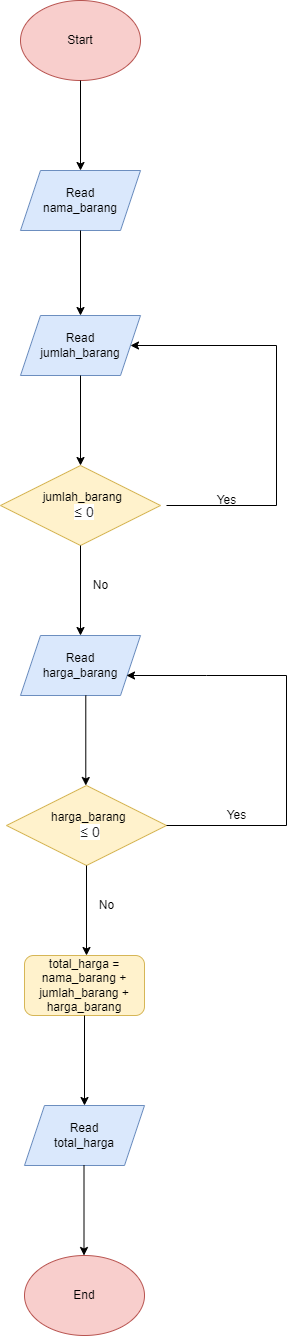

The diagram above was exported from draw.io. Its source (the exported page's mxGraphModel, read from the mxfile embedded in the PNG):
<mxGraphModel dx="782" dy="539" grid="1" gridSize="10" guides="1" tooltips="1" connect="1" arrows="1" fold="1" page="1" pageScale="1" pageWidth="827" pageHeight="1169" math="0" shadow="0">
  <root>
    <mxCell id="WIyWlLk6GJQsqaUBKTNV-0" />
    <mxCell id="WIyWlLk6GJQsqaUBKTNV-1" parent="WIyWlLk6GJQsqaUBKTNV-0" />
    <mxCell id="WvCHVKAIQRTFtk2epNN5-0" value="" style="ellipse;whiteSpace=wrap;html=1;fillColor=#f8cecc;strokeColor=#b85450;" parent="WIyWlLk6GJQsqaUBKTNV-1" vertex="1">
      <mxGeometry x="354" y="85" width="120" height="80" as="geometry" />
    </mxCell>
    <mxCell id="WvCHVKAIQRTFtk2epNN5-1" value="Start" style="text;html=1;strokeColor=none;fillColor=none;align=center;verticalAlign=middle;whiteSpace=wrap;rounded=0;" parent="WIyWlLk6GJQsqaUBKTNV-1" vertex="1">
      <mxGeometry x="384" y="110" width="60" height="30" as="geometry" />
    </mxCell>
    <mxCell id="WvCHVKAIQRTFtk2epNN5-2" value="" style="shape=parallelogram;perimeter=parallelogramPerimeter;whiteSpace=wrap;html=1;fixedSize=1;fillColor=#dae8fc;strokeColor=#6c8ebf;" parent="WIyWlLk6GJQsqaUBKTNV-1" vertex="1">
      <mxGeometry x="354" y="255" width="120" height="60" as="geometry" />
    </mxCell>
    <mxCell id="WvCHVKAIQRTFtk2epNN5-3" value="" style="endArrow=classic;html=1;rounded=0;exitX=0.5;exitY=1;exitDx=0;exitDy=0;entryX=0.5;entryY=0;entryDx=0;entryDy=0;" parent="WIyWlLk6GJQsqaUBKTNV-1" source="WvCHVKAIQRTFtk2epNN5-0" target="WvCHVKAIQRTFtk2epNN5-2" edge="1">
      <mxGeometry width="50" height="50" relative="1" as="geometry">
        <mxPoint x="394" y="245" as="sourcePoint" />
        <mxPoint x="444" y="195" as="targetPoint" />
      </mxGeometry>
    </mxCell>
    <mxCell id="WvCHVKAIQRTFtk2epNN5-6" value="" style="shape=parallelogram;perimeter=parallelogramPerimeter;whiteSpace=wrap;html=1;fixedSize=1;fillColor=#dae8fc;strokeColor=#6c8ebf;" parent="WIyWlLk6GJQsqaUBKTNV-1" vertex="1">
      <mxGeometry x="354" y="720" width="120" height="60" as="geometry" />
    </mxCell>
    <mxCell id="WvCHVKAIQRTFtk2epNN5-8" value="Read nama_barang" style="text;html=1;strokeColor=none;fillColor=none;align=center;verticalAlign=middle;whiteSpace=wrap;rounded=0;" parent="WIyWlLk6GJQsqaUBKTNV-1" vertex="1">
      <mxGeometry x="384" y="270" width="60" height="30" as="geometry" />
    </mxCell>
    <mxCell id="WvCHVKAIQRTFtk2epNN5-10" value="Read harga_barang" style="text;html=1;strokeColor=none;fillColor=none;align=center;verticalAlign=middle;whiteSpace=wrap;rounded=0;" parent="WIyWlLk6GJQsqaUBKTNV-1" vertex="1">
      <mxGeometry x="384" y="735" width="60" height="30" as="geometry" />
    </mxCell>
    <mxCell id="WvCHVKAIQRTFtk2epNN5-12" value="total_harga = nama_barang + jumlah_barang + harga_barang" style="rounded=1;whiteSpace=wrap;html=1;fillColor=#fff2cc;strokeColor=#d6b656;" parent="WIyWlLk6GJQsqaUBKTNV-1" vertex="1">
      <mxGeometry x="358" y="1040" width="120" height="60" as="geometry" />
    </mxCell>
    <mxCell id="WvCHVKAIQRTFtk2epNN5-13" value="" style="shape=parallelogram;perimeter=parallelogramPerimeter;whiteSpace=wrap;html=1;fixedSize=1;fillColor=#dae8fc;strokeColor=#6c8ebf;" parent="WIyWlLk6GJQsqaUBKTNV-1" vertex="1">
      <mxGeometry x="358" y="1190" width="120" height="60" as="geometry" />
    </mxCell>
    <mxCell id="WvCHVKAIQRTFtk2epNN5-14" value="" style="endArrow=classic;html=1;rounded=0;exitX=0.5;exitY=1;exitDx=0;exitDy=0;entryX=0.5;entryY=0;entryDx=0;entryDy=0;" parent="WIyWlLk6GJQsqaUBKTNV-1" target="WvCHVKAIQRTFtk2epNN5-13" edge="1">
      <mxGeometry width="50" height="50" relative="1" as="geometry">
        <mxPoint x="418" y="1100" as="sourcePoint" />
        <mxPoint x="448" y="1130" as="targetPoint" />
      </mxGeometry>
    </mxCell>
    <mxCell id="WvCHVKAIQRTFtk2epNN5-15" value="Read total_harga" style="text;html=1;strokeColor=none;fillColor=none;align=center;verticalAlign=middle;whiteSpace=wrap;rounded=0;" parent="WIyWlLk6GJQsqaUBKTNV-1" vertex="1">
      <mxGeometry x="388" y="1205" width="60" height="30" as="geometry" />
    </mxCell>
    <mxCell id="WvCHVKAIQRTFtk2epNN5-16" value="" style="endArrow=classic;html=1;rounded=0;exitX=0.5;exitY=1;exitDx=0;exitDy=0;entryX=0.5;entryY=0;entryDx=0;entryDy=0;" parent="WIyWlLk6GJQsqaUBKTNV-1" edge="1">
      <mxGeometry width="50" height="50" relative="1" as="geometry">
        <mxPoint x="417.5" y="1250" as="sourcePoint" />
        <mxPoint x="417.5" y="1340" as="targetPoint" />
      </mxGeometry>
    </mxCell>
    <mxCell id="WvCHVKAIQRTFtk2epNN5-17" value="" style="ellipse;whiteSpace=wrap;html=1;fillColor=#f8cecc;strokeColor=#b85450;" parent="WIyWlLk6GJQsqaUBKTNV-1" vertex="1">
      <mxGeometry x="358" y="1340" width="120" height="80" as="geometry" />
    </mxCell>
    <mxCell id="WvCHVKAIQRTFtk2epNN5-18" value="End" style="text;html=1;strokeColor=none;fillColor=none;align=center;verticalAlign=middle;whiteSpace=wrap;rounded=0;" parent="WIyWlLk6GJQsqaUBKTNV-1" vertex="1">
      <mxGeometry x="388" y="1365" width="60" height="30" as="geometry" />
    </mxCell>
    <mxCell id="mbnvK9YiBjqdGNtYN4k6-2" value="" style="shape=parallelogram;perimeter=parallelogramPerimeter;whiteSpace=wrap;html=1;fixedSize=1;fillColor=#dae8fc;strokeColor=#6c8ebf;" parent="WIyWlLk6GJQsqaUBKTNV-1" vertex="1">
      <mxGeometry x="354" y="400" width="120" height="60" as="geometry" />
    </mxCell>
    <mxCell id="mbnvK9YiBjqdGNtYN4k6-3" value="Read jumlah_barang" style="text;html=1;strokeColor=none;fillColor=none;align=center;verticalAlign=middle;whiteSpace=wrap;rounded=0;" parent="WIyWlLk6GJQsqaUBKTNV-1" vertex="1">
      <mxGeometry x="384" y="415" width="60" height="30" as="geometry" />
    </mxCell>
    <mxCell id="mbnvK9YiBjqdGNtYN4k6-4" value="" style="rhombus;whiteSpace=wrap;html=1;fillColor=#fff2cc;strokeColor=#d6b656;" parent="WIyWlLk6GJQsqaUBKTNV-1" vertex="1">
      <mxGeometry x="334" y="550" width="160" height="80" as="geometry" />
    </mxCell>
    <mxCell id="mbnvK9YiBjqdGNtYN4k6-6" value="jumlah_barang&amp;nbsp;&lt;br&gt;&lt;span style=&quot;color: rgb(32, 33, 36); font-family: arial, sans-serif; font-size: 14px; text-align: left; background-color: rgb(255, 255, 255);&quot;&gt;≤ 0&lt;/span&gt;" style="text;html=1;strokeColor=none;fillColor=none;align=center;verticalAlign=middle;whiteSpace=wrap;rounded=0;" parent="WIyWlLk6GJQsqaUBKTNV-1" vertex="1">
      <mxGeometry x="368" y="575" width="100" height="30" as="geometry" />
    </mxCell>
    <mxCell id="mbnvK9YiBjqdGNtYN4k6-7" value="" style="endArrow=classic;html=1;rounded=0;exitX=0.5;exitY=1;exitDx=0;exitDy=0;entryX=0.5;entryY=0;entryDx=0;entryDy=0;" parent="WIyWlLk6GJQsqaUBKTNV-1" edge="1">
      <mxGeometry width="50" height="50" relative="1" as="geometry">
        <mxPoint x="414.0000000000002" y="460.0000000000001" as="sourcePoint" />
        <mxPoint x="414.0000000000002" y="550" as="targetPoint" />
      </mxGeometry>
    </mxCell>
    <mxCell id="mbnvK9YiBjqdGNtYN4k6-9" value="" style="endArrow=classic;html=1;rounded=0;exitX=0.5;exitY=1;exitDx=0;exitDy=0;" parent="WIyWlLk6GJQsqaUBKTNV-1" edge="1">
      <mxGeometry width="50" height="50" relative="1" as="geometry">
        <mxPoint x="414.0000000000002" y="315" as="sourcePoint" />
        <mxPoint x="414" y="400" as="targetPoint" />
      </mxGeometry>
    </mxCell>
    <mxCell id="mbnvK9YiBjqdGNtYN4k6-11" value="" style="endArrow=classic;html=1;rounded=0;exitX=0.5;exitY=1;exitDx=0;exitDy=0;entryX=0.5;entryY=0;entryDx=0;entryDy=0;" parent="WIyWlLk6GJQsqaUBKTNV-1" edge="1">
      <mxGeometry width="50" height="50" relative="1" as="geometry">
        <mxPoint x="414.0000000000002" y="630" as="sourcePoint" />
        <mxPoint x="414.0000000000002" y="720" as="targetPoint" />
      </mxGeometry>
    </mxCell>
    <mxCell id="mbnvK9YiBjqdGNtYN4k6-12" value="No" style="text;html=1;align=center;verticalAlign=middle;resizable=0;points=[];autosize=1;strokeColor=none;fillColor=none;" parent="WIyWlLk6GJQsqaUBKTNV-1" vertex="1">
      <mxGeometry x="419" y="660" width="30" height="20" as="geometry" />
    </mxCell>
    <mxCell id="mbnvK9YiBjqdGNtYN4k6-14" value="" style="endArrow=classic;html=1;rounded=0;entryX=1;entryY=0.5;entryDx=0;entryDy=0;" parent="WIyWlLk6GJQsqaUBKTNV-1" target="mbnvK9YiBjqdGNtYN4k6-2" edge="1">
      <mxGeometry width="50" height="50" relative="1" as="geometry">
        <mxPoint x="500" y="590" as="sourcePoint" />
        <mxPoint x="460.0000000000002" y="855" as="targetPoint" />
        <Array as="points">
          <mxPoint x="610" y="590" />
          <mxPoint x="610" y="430" />
        </Array>
      </mxGeometry>
    </mxCell>
    <mxCell id="mbnvK9YiBjqdGNtYN4k6-15" value="Yes" style="text;html=1;align=center;verticalAlign=middle;resizable=0;points=[];autosize=1;strokeColor=none;fillColor=none;" parent="WIyWlLk6GJQsqaUBKTNV-1" vertex="1">
      <mxGeometry x="540" y="575" width="40" height="20" as="geometry" />
    </mxCell>
    <mxCell id="mbnvK9YiBjqdGNtYN4k6-18" value="" style="rhombus;whiteSpace=wrap;html=1;fillColor=#fff2cc;strokeColor=#d6b656;" parent="WIyWlLk6GJQsqaUBKTNV-1" vertex="1">
      <mxGeometry x="340" y="870" width="160" height="80" as="geometry" />
    </mxCell>
    <mxCell id="mbnvK9YiBjqdGNtYN4k6-19" value="harga_barang&amp;nbsp;&lt;br&gt;&lt;span style=&quot;color: rgb(32, 33, 36); font-family: arial, sans-serif; font-size: 14px; text-align: left; background-color: rgb(255, 255, 255);&quot;&gt;≤ 0&lt;/span&gt;" style="text;html=1;strokeColor=none;fillColor=none;align=center;verticalAlign=middle;whiteSpace=wrap;rounded=0;" parent="WIyWlLk6GJQsqaUBKTNV-1" vertex="1">
      <mxGeometry x="374" y="895" width="100" height="30" as="geometry" />
    </mxCell>
    <mxCell id="mbnvK9YiBjqdGNtYN4k6-20" value="" style="endArrow=classic;html=1;rounded=0;exitX=0.5;exitY=1;exitDx=0;exitDy=0;entryX=0.5;entryY=0;entryDx=0;entryDy=0;" parent="WIyWlLk6GJQsqaUBKTNV-1" edge="1">
      <mxGeometry width="50" height="50" relative="1" as="geometry">
        <mxPoint x="420.0000000000002" y="950" as="sourcePoint" />
        <mxPoint x="420.0000000000002" y="1040" as="targetPoint" />
      </mxGeometry>
    </mxCell>
    <mxCell id="mbnvK9YiBjqdGNtYN4k6-21" value="No" style="text;html=1;align=center;verticalAlign=middle;resizable=0;points=[];autosize=1;strokeColor=none;fillColor=none;" parent="WIyWlLk6GJQsqaUBKTNV-1" vertex="1">
      <mxGeometry x="425" y="980" width="30" height="20" as="geometry" />
    </mxCell>
    <mxCell id="mbnvK9YiBjqdGNtYN4k6-22" value="" style="endArrow=classic;html=1;rounded=0;exitX=1;exitY=0.5;exitDx=0;exitDy=0;" parent="WIyWlLk6GJQsqaUBKTNV-1" edge="1" source="mbnvK9YiBjqdGNtYN4k6-18">
      <mxGeometry width="50" height="50" relative="1" as="geometry">
        <mxPoint x="480" y="1085" as="sourcePoint" />
        <mxPoint x="460" y="760" as="targetPoint" />
        <Array as="points">
          <mxPoint x="620" y="910" />
          <mxPoint x="620" y="760" />
          <mxPoint x="540" y="760" />
        </Array>
      </mxGeometry>
    </mxCell>
    <mxCell id="mbnvK9YiBjqdGNtYN4k6-23" value="Yes" style="text;html=1;align=center;verticalAlign=middle;resizable=0;points=[];autosize=1;strokeColor=none;fillColor=none;" parent="WIyWlLk6GJQsqaUBKTNV-1" vertex="1">
      <mxGeometry x="550" y="890" width="40" height="20" as="geometry" />
    </mxCell>
    <mxCell id="mbnvK9YiBjqdGNtYN4k6-25" value="" style="endArrow=classic;html=1;rounded=0;exitX=0.5;exitY=1;exitDx=0;exitDy=0;entryX=0.5;entryY=0;entryDx=0;entryDy=0;" parent="WIyWlLk6GJQsqaUBKTNV-1" edge="1">
      <mxGeometry width="50" height="50" relative="1" as="geometry">
        <mxPoint x="419.29000000000025" y="780" as="sourcePoint" />
        <mxPoint x="419.29000000000025" y="870" as="targetPoint" />
      </mxGeometry>
    </mxCell>
  </root>
</mxGraphModel>